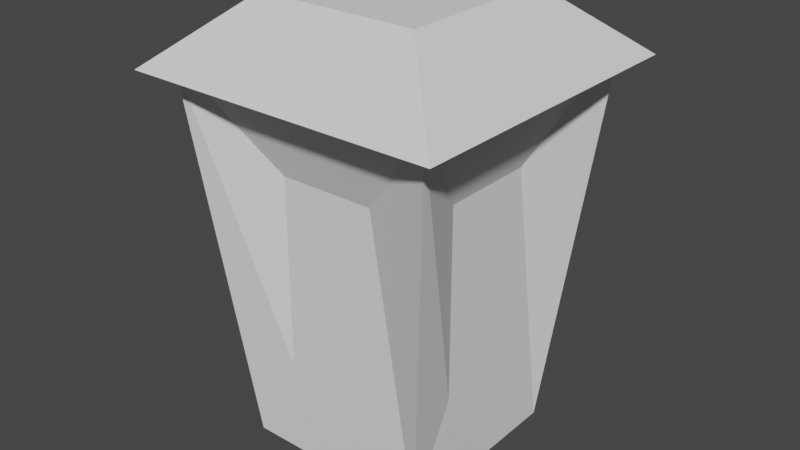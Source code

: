 # Source: lamp.blend  (saved by Blender 3.5.10; exported with 4.5.12 LTS)
import bpy
from mathutils import Matrix  # noqa: F401  (used for matrix-valued properties, if any)

bpy.ops.wm.read_factory_settings(use_empty=True)
scene = bpy.context.scene
scene.name = 'Scene'

# ---- collections
col_collection = bpy.data.collections.new('Collection'); scene.collection.children.link(col_collection)

# ---- world
world_world = bpy.data.worlds.new('World'); scene.world = world_world
world_world.use_nodes = True; world_world.node_tree.nodes.clear()
_N = world_world.node_tree.nodes; _L = world_world.node_tree.links
n0 = _N.new('ShaderNodeOutputWorld'); n0.name = 'World Output'; n0.location = (300, 300)
n1 = _N.new('ShaderNodeBackground'); n1.name = 'Background'; n1.location = (10, 300)
n1.inputs[0].default_value = (0.05088, 0.05088, 0.05088, 1.0)
_L.new(n1.outputs[0], n0.inputs[0])
n0.is_active_output = True
world_world.color = (0.05088, 0.05088, 0.05088)
world_world.use_sun_shadow = False
world_world.sun_shadow_jitter_overblur = 0.0

# ---- meshes
me_cube_001 = bpy.data.meshes.new('Cube.001')
me_cube_001.from_pydata([(-0.5, -1.0, 0.5), (-0.5, -1.0, 1.5), (-0.5, 1.0, 0.5), (-0.5, 1.0, 1.5), (1.0, -0.5, 0.5), (1.0, -0.5, 1.5), (1.0, 0.5, 0.5), (1.0, 0.5, 1.5), (0.5, 1.0, 1.5), (0.5, 1.0, 0.5), (0.5, -1.0, 0.5), (0.5, -1.0, 1.5), (-1.0, -0.5, 0.5), (-1.0, -0.5, 1.5), (1.398, -1.398, 2.0), (1.0, -1.0, 0.0), (-1.0, 0.5, 1.5), (-1.0, 0.5, 0.5), (1.0, 1.0, 0.0), (1.398, 1.398, 2.0), (-1.0, 1.0, 0.0), (-1.0, -1.0, 0.0), (-1.398, -1.398, 2.0), (-1.398, 1.398, 2.0), (-0.562, -0.5548, 0.5207), (-0.5577, -0.5925, 1.682), (-0.562, 0.5548, 0.5207), (-0.5577, 0.5925, 1.682), (0.5548, -0.562, 0.5207), (0.5925, -0.5577, 1.682), (0.5548, 0.562, 0.5207), (0.5925, 0.5577, 1.682), (0.5577, 0.5925, 1.682), (0.562, 0.5548, 0.5207), (0.562, -0.5548, 0.5207), (0.5577, -0.5925, 1.682), (-0.5548, -0.562, 0.5207), (-0.5925, -0.5577, 1.682), (1.105, -1.105, 1.822), (0.7569, -0.7569, 0.2903), (-0.5925, 0.5577, 1.682), (-0.5548, 0.562, 0.5207), (0.7569, 0.7569, 0.2903), (1.105, 1.105, 1.822), (-0.7569, 0.7569, 0.2903), (-0.7569, -0.7569, 0.2903), (-1.105, -1.105, 1.822), (-1.105, 1.105, 1.822)], [], [(20, 18, 15, 21), (19, 23, 22, 14), (7, 6, 18, 19), (6, 4, 15, 18), (5, 7, 19, 14), (4, 5, 14, 15), (0, 1, 22, 21), (11, 10, 15, 14), (10, 0, 21, 15), (1, 11, 14, 22), (3, 2, 20, 23), (2, 9, 18, 20), (8, 3, 23, 19), (9, 8, 19, 18), (12, 17, 20, 21), (13, 12, 21, 22), (16, 13, 22, 23), (17, 16, 23, 20), (44, 45, 39, 42), (43, 38, 46, 47), (31, 43, 42, 30), (30, 42, 39, 28), (29, 38, 43, 31), (28, 39, 38, 29), (24, 45, 46, 25), (35, 38, 39, 34), (34, 39, 45, 24), (25, 46, 38, 35), (27, 47, 44, 26), (26, 44, 42, 33), (32, 43, 47, 27), (33, 42, 43, 32), (36, 45, 44, 41), (37, 46, 45, 36), (40, 47, 46, 37), (41, 44, 47, 40), (6, 7, 31, 30), (4, 6, 30, 28), (7, 5, 29, 31), (5, 4, 28, 29), (1, 0, 24, 25), (10, 11, 35, 34), (0, 10, 34, 24), (11, 1, 25, 35), (2, 3, 27, 26), (9, 2, 26, 33), (3, 8, 32, 27), (8, 9, 33, 32), (17, 12, 36, 41), (12, 13, 37, 36), (13, 16, 40, 37), (16, 17, 41, 40)])
_uv = me_cube_001.uv_layers.new(name='UVMap')
_uv.uv.foreach_set('vector', [0.125, 0.5, 0.375, 0.5, 0.375, 0.75, 0.125, 0.75, 0.625, 0.5, 0.875, 0.5, 0.875, 0.75, 0.625, 0.75, 0.5625, 0.5625, 0.4375, 0.5625, 0.375, 0.5, 0.625, 0.5, 0.4375, 0.5625, 0.4375, 0.6875, 0.375, 0.75, 0.375, 0.5, 0.5625, 0.6875, 0.5625, 0.5625, 0.625, 0.5, 0.625, 0.75, 0.4375, 0.6875, 0.5625, 0.6875, 0.625, 0.75, 0.375, 0.75, 0.4375, 0.9375, 0.5625, 0.9375, 0.625, 1.0, 0.375, 1.0, 0.5625, 0.8125, 0.4375, 0.8125, 0.375, 0.75, 0.625, 0.75, 0.4375, 0.8125, 0.4375, 0.9375, 0.375, 1.0, 0.375, 0.75, 0.5625, 0.9375, 0.5625, 0.8125, 0.625, 0.75, 0.625, 1.0, 0.5625, 0.3125, 0.4375, 0.3125, 0.375, 0.25, 0.625, 0.25, 0.4375, 0.3125, 0.4375, 0.4375, 0.375, 0.5, 0.375, 0.25, 0.5625, 0.4375, 0.5625, 0.3125, 0.625, 0.25, 0.625, 0.5, 0.4375, 0.4375, 0.5625, 0.4375, 0.625, 0.5, 0.375, 0.5, 0.4375, 0.0625, 0.4375, 0.1875, 0.375, 0.25, 0.375, 0.0, 0.5625, 0.0625, 0.4375, 0.0625, 0.375, 0.0, 0.625, 0.0, 0.5625, 0.1875, 0.5625, 0.0625, 0.625, 0.0, 0.625, 0.25, 0.4375, 0.1875, 0.5625, 0.1875, 0.625, 0.25, 0.375, 0.25, 0.125, 0.5, 0.125, 0.75, 0.375, 0.75, 0.375, 0.5, 0.625, 0.5, 0.625, 0.75, 0.875, 0.75, 0.875, 0.5, 0.5625, 0.5625, 0.625, 0.5, 0.375, 0.5, 0.4375, 0.5625, 0.4375, 0.5625, 0.375, 0.5, 0.375, 0.75, 0.4375, 0.6875, 0.5625, 0.6875, 0.625, 0.75, 0.625, 0.5, 0.5625, 0.5625, 0.4375, 0.6875, 0.375, 0.75, 0.625, 0.75, 0.5625, 0.6875, 0.4375, 0.9375, 0.375, 1.0, 0.625, 1.0, 0.5625, 0.9375, 0.5625, 0.8125, 0.625, 0.75, 0.375, 0.75, 0.4375, 0.8125, 0.4375, 0.8125, 0.375, 0.75, 0.375, 1.0, 0.4375, 0.9375, 0.5625, 0.9375, 0.625, 1.0, 0.625, 0.75, 0.5625, 0.8125, 0.5625, 0.3125, 0.625, 0.25, 0.375, 0.25, 0.4375, 0.3125, 0.4375, 0.3125, 0.375, 0.25, 0.375, 0.5, 0.4375, 0.4375, 0.5625, 0.4375, 0.625, 0.5, 0.625, 0.25, 0.5625, 0.3125, 0.4375, 0.4375, 0.375, 0.5, 0.625, 0.5, 0.5625, 0.4375, 0.4375, 0.0625, 0.375, 0.0, 0.375, 0.25, 0.4375, 0.1875, 0.5625, 0.0625, 0.625, 0.0, 0.375, 0.0, 0.4375, 0.0625, 0.5625, 0.1875, 0.625, 0.25, 0.625, 0.0, 0.5625, 0.0625, 0.4375, 0.1875, 0.375, 0.25, 0.625, 0.25, 0.5625, 0.1875, 0.4375, 0.5625, 0.5625, 0.5625, 0.5625, 0.5625, 0.4375, 0.5625, 0.4375, 0.6875, 0.4375, 0.5625, 0.4375, 0.5625, 0.4375, 0.6875, 0.5625, 0.5625, 0.5625, 0.6875, 0.5625, 0.6875, 0.5625, 0.5625, 0.5625, 0.6875, 0.4375, 0.6875, 0.4375, 0.6875, 0.5625, 0.6875, 0.5625, 0.9375, 0.4375, 0.9375, 0.4375, 0.9375, 0.5625, 0.9375, 0.4375, 0.8125, 0.5625, 0.8125, 0.5625, 0.8125, 0.4375, 0.8125, 0.4375, 0.9375, 0.4375, 0.8125, 0.4375, 0.8125, 0.4375, 0.9375, 0.5625, 0.8125, 0.5625, 0.9375, 0.5625, 0.9375, 0.5625, 0.8125, 0.4375, 0.3125, 0.5625, 0.3125, 0.5625, 0.3125, 0.4375, 0.3125, 0.4375, 0.4375, 0.4375, 0.3125, 0.4375, 0.3125, 0.4375, 0.4375, 0.5625, 0.3125, 0.5625, 0.4375, 0.5625, 0.4375, 0.5625, 0.3125, 0.5625, 0.4375, 0.4375, 0.4375, 0.4375, 0.4375, 0.5625, 0.4375, 0.4375, 0.1875, 0.4375, 0.0625, 0.4375, 0.0625, 0.4375, 0.1875, 0.4375, 0.0625, 0.5625, 0.0625, 0.5625, 0.0625, 0.4375, 0.0625, 0.5625, 0.0625, 0.5625, 0.1875, 0.5625, 0.1875, 0.5625, 0.0625, 0.5625, 0.1875, 0.4375, 0.1875, 0.4375, 0.1875, 0.5625, 0.1875])
me_cube_001.update()
me_cube_002 = bpy.data.meshes.new('Cube.002')
me_cube_002.from_pydata([(1.449, -1.449, 2.014), (1.449, 1.449, 2.014), (-1.449, -1.449, 2.014), (-1.449, 1.449, 2.014), (1.449, -1.449, 1.953), (1.449, 1.449, 1.953), (-1.449, -1.449, 1.953), (-1.449, 1.449, 1.953), (1.636, -1.636, 1.953), (1.636, 1.636, 1.953), (-1.636, -1.636, 1.953), (-1.636, 1.636, 1.953), (0.8499, -0.8499, 2.286), (0.8499, 0.8499, 2.286), (-0.8499, -0.8499, 2.286), (-0.8499, 0.8499, 2.286)], [], [(1, 0, 2, 3), (4, 5, 9, 8), (0, 1, 5, 4), (3, 2, 6, 7), (2, 0, 4, 6), (1, 3, 7, 5), (11, 10, 14, 15), (7, 6, 10, 11), (6, 4, 8, 10), (5, 7, 11, 9), (13, 15, 14, 12), (10, 8, 12, 14), (9, 11, 15, 13), (8, 9, 13, 12)])
_uv = me_cube_002.uv_layers.new(name='UVMap')
_uv.uv.foreach_set('vector', [0.625, 0.5, 0.625, 0.75, 0.875, 0.75, 0.875, 0.5, 0.625, 0.75, 0.625, 0.5, 0.625, 0.5, 0.625, 0.75, 0.625, 0.75, 0.625, 0.5, 0.625, 0.5, 0.625, 0.75, 0.875, 0.5, 0.875, 0.75, 0.875, 0.75, 0.875, 0.5, 0.875, 0.75, 0.625, 0.75, 0.625, 0.75, 0.875, 0.75, 0.625, 0.5, 0.875, 0.5, 0.875, 0.5, 0.625, 0.5, 0.875, 0.5, 0.875, 0.75, 0.875, 0.75, 0.875, 0.5, 0.875, 0.5, 0.875, 0.75, 0.875, 0.75, 0.875, 0.5, 0.875, 0.75, 0.625, 0.75, 0.625, 0.75, 0.875, 0.75, 0.625, 0.5, 0.875, 0.5, 0.875, 0.5, 0.625, 0.5, 0.625, 0.5, 0.875, 0.5, 0.875, 0.75, 0.625, 0.75, 0.875, 0.75, 0.625, 0.75, 0.625, 0.75, 0.875, 0.75, 0.625, 0.5, 0.875, 0.5, 0.875, 0.5, 0.625, 0.5, 0.625, 0.75, 0.625, 0.5, 0.625, 0.5, 0.625, 0.75])
me_cube_002.update()
me_cube_003 = bpy.data.meshes.new('Cube.003')
me_cube_003.from_pydata([(-0.5, -1.0, 0.5), (-0.5, -1.0, 1.5), (-0.5, 1.0, 0.5), (-0.5, 1.0, 1.5), (1.0, -0.5, 0.5), (1.0, -0.5, 1.5), (1.0, 0.5, 0.5), (1.0, 0.5, 1.5), (0.5, 1.0, 1.5), (0.5, 1.0, 0.5), (0.5, -1.0, 0.5), (0.5, -1.0, 1.5), (-1.0, -0.5, 0.5), (-1.0, -0.5, 1.5), (-1.0, 0.5, 1.5), (-1.0, 0.5, 0.5)], [], [(12, 13, 14, 15), (2, 3, 8, 9), (6, 7, 5, 4), (10, 11, 1, 0)])
_uv = me_cube_003.uv_layers.new(name='UVMap')
_uv.uv.foreach_set('vector', [0.4375, 0.0625, 0.5625, 0.0625, 0.5625, 0.1875, 0.4375, 0.1875, 0.4375, 0.3125, 0.5625, 0.3125, 0.5625, 0.4375, 0.4375, 0.4375, 0.4375, 0.5625, 0.5625, 0.5625, 0.5625, 0.6875, 0.4375, 0.6875, 0.4375, 0.8125, 0.5625, 0.8125, 0.5625, 0.9375, 0.4375, 0.9375])
me_cube_003.update()

# ---- objects
ob_cube = bpy.data.objects.new('Cube', me_cube_001)
ob_cube_001 = bpy.data.objects.new('Cube.001', me_cube_002)
ob_cube_002 = bpy.data.objects.new('Cube.002', me_cube_003)

# ---- transforms, parenting, visibility, modifiers, constraints
ob_cube.location = (0.0, 0.0, 0.0)
ob_cube.scale = (0.2, 0.2, 0.4)
ob_cube_001.location = (0.0, 0.0, 0.0)
ob_cube_001.scale = (0.2, 0.2, 0.4)
ob_cube_002.location = (0.0, 0.0, 0.0)
ob_cube_002.scale = (0.2, 0.2, 0.4)

# ---- collection membership
col_collection.objects.link(ob_cube)
col_collection.objects.link(ob_cube_001)
col_collection.objects.link(ob_cube_002)

# ---- scene / render settings (as saved in the file)
scene.frame_start = 1; scene.frame_end = 250; scene.frame_set(1)
scene.render.engine = 'BLENDER_EEVEE_NEXT'
scene.cycles.sampling_pattern = 'TABULATED_SOBOL'
scene.view_settings.view_transform = 'Filmic'
bpy.context.view_layer.update()

# ---- added for rendering (the .blend has no active camera and no usable light): camera, sun
cam_auto = bpy.data.cameras.new('AutoCamera')
cam_auto.lens = 50.0
cam_auto.sensor_width = 36.0
cam_auto.clip_end = 1000.0
ob_auto_camera = bpy.data.objects.new('AutoCamera', cam_auto)
scene.collection.objects.link(ob_auto_camera)
ob_auto_camera.location = (1.20371, -1.44445, 1.42019)
ob_auto_camera.rotation_euler = (1.09748, -7.21219e-08, 0.694738)
scene.camera = ob_auto_camera
light_auto_sun = bpy.data.lights.new('AutoSun', 'SUN')
light_auto_sun.energy = 3.0
light_auto_sun.angle = 0.0523599
ob_auto_sun = bpy.data.objects.new('AutoSun', light_auto_sun)
scene.collection.objects.link(ob_auto_sun)
ob_auto_sun.rotation_euler = (0.872665, 0.174533, 0.523599)
bpy.context.view_layer.update()
